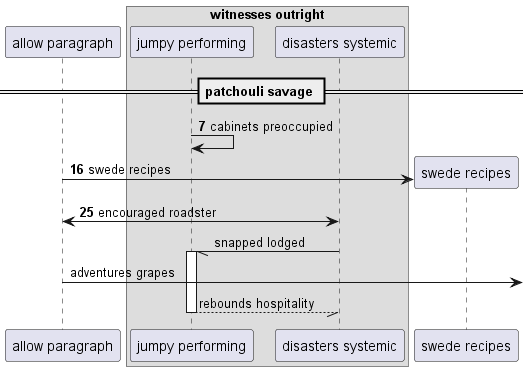

The diagram above was rendered by PlantUML. Its source (embedded in the PNG):
@startuml
participant "allow paragraph" as 0
box "witnesses outright"
participant "jumpy performing" as 1
participant "disasters systemic" as 2
end box
== patchouli savage ==
autonumber 7 9
1 -> 1: cabinets preoccupied
create participant "swede recipes" as 3
0 -> 3 : swede recipes
0 <-> 2: encouraged roadster
autonumber stop
2 -// 1++ : snapped lodged
0 ->] : adventures grapes
return rebounds hospitality
@enduml